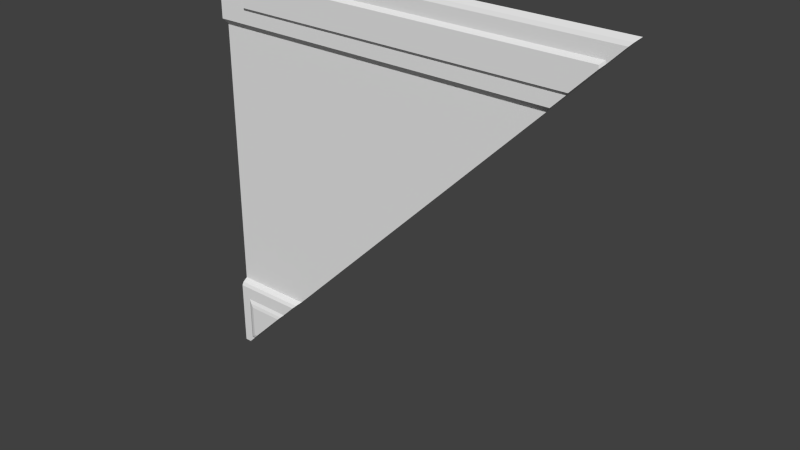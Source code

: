 # Source: sci1_2_slice45lh_up.blend  (saved by Blender 2.76.0; exported with 4.5.12 LTS)
import bpy
from mathutils import Matrix  # noqa: F401  (used for matrix-valued properties, if any)

bpy.ops.wm.read_factory_settings(use_empty=True)
scene = bpy.context.scene
scene.name = 'Scene'

# ---- collections
col_collection_1 = bpy.data.collections.new('Collection 1'); scene.collection.children.link(col_collection_1)

# ---- materials (node trees are filled in below, after node groups)
mat_sci1_1 = bpy.data.materials.new('sci1_1')
mat_sci1_1.alpha_threshold = 0.0
mat_sci1_1.use_transparent_shadow = False
mat_sci1_1.roughness = 0.5
mat_sci1_1.specular_intensity = 0.0

# ---- material node trees

# ---- world
world_world = bpy.data.worlds.new('World'); scene.world = world_world
world_world.color = (0.05088, 0.05088, 0.05088)
world_world.use_sun_shadow = False
world_world.sun_shadow_jitter_overblur = 0.0
world_world.cycles.sampling_method = 'MANUAL'
world_world.cycles.sample_map_resolution = 256

# ---- meshes
me_sci1_1_001 = bpy.data.meshes.new('sci1_1.001')
me_sci1_1_001.from_pydata([(-1.28, 1.28, -1.28), (-1.28, 1.24, -0.8402), (-1.28, 1.25, -0.8201), (-1.28, 1.24, -1.24), (-1.28, 1.28, 0.84), (-1.28, 1.28, 1.28), (1.28, 1.28, 1.28), (-1.28, 1.24, 1.24), (-1.28, 1.25, 1.26), (-1.28, 1.24, 0.8799), (-1.28, 1.28, -0.8), (-1.22, 1.24, -1.2), (-1.22, 1.24, -0.92), (-1.18, 1.225, -1.16), (-1.18, 1.225, -0.9599), (-1.18, 1.23, -1.18), (-1.2, 1.24, -1.2), (-1.2, 1.23, -0.9399), (-1.2, 1.23, -1.18), (1.12, 1.22, 1.14), (-1.08, 1.22, 0.9799), (-1.08, 1.22, 1.14), (1.14, 1.24, 1.16), (-1.1, 1.24, 0.9599), (-1.1, 1.24, 1.16), (-0.8001, 1.28, -0.8), (-0.9201, 1.24, -0.92), (0.9598, 1.24, 0.9599), (-1.24, 1.24, -1.24), (-0.8403, 1.24, -0.8402), (1.24, 1.24, 1.24), (-0.8202, 1.25, -0.8201), (-1.22, 1.24, -1.22), (1.26, 1.25, 1.26), (1.12, 1.22, 1.12), (-0.94, 1.23, -0.9399), (0.8798, 1.24, 0.8799), (0.9798, 1.22, 0.9799), (-0.96, 1.225, -0.9599), (0.8399, 1.28, 0.84), (-1.16, 1.225, -1.16), (1.14, 1.24, 1.14)], [], [(3, 1, 2, 10, 0), (9, 7, 8, 5, 4), (4, 39, 36, 9), (2, 31, 25, 10), (10, 25, 39, 4), (13, 40, 38, 14), (11, 12, 26, 29, 1, 3, 28, 32, 16), (8, 33, 6, 5), (1, 29, 31, 2), (14, 17, 18, 13), (11, 16, 15, 18), (40, 13, 18, 15), (12, 11, 18, 17), (9, 36, 27, 23, 24, 22, 41, 30, 7), (20, 37, 34, 19, 21), (7, 30, 33, 8), (14, 38, 35, 17), (12, 17, 35, 26), (19, 34, 41, 22), (39, 6, 33, 30, 41, 34, 37, 27, 36), (21, 19, 22, 24), (20, 21, 24, 23), (0, 25, 31, 29, 26, 35, 38, 40, 15, 16, 32, 28), (28, 3, 0), (27, 37, 20, 23)])
_uv = me_sci1_1_001.uv_layers.new(name='UVMap')
_uv.uv.foreach_set('vector', [0.0031, 0.01559, 0.0031, 0.1718, 0.0031, 0.1797, 0.0031, 0.1875, 0.0031, 0.0, 0.0031, 0.8437, 0.0031, 0.9843, 0.0031, 0.9922, 0.0031, 1.0, 0.0031, 0.8281, 0.0, 0.8281, 0.8281, 0.8281, 0.8437, 0.8437, 0.0, 0.8437, 4.169e-08, 0.1797, 0.1796, 0.1797, 0.1875, 0.1875, 0.0, 0.1875, 0.0, 0.1875, 0.1875, 0.1875, 0.8281, 0.8281, 0.0, 0.8281, 0.03911, 0.04683, 0.04679, 0.04683, 0.125, 0.125, 0.03911, 0.125, 0.02344, 0.03117, 0.02344, 0.1406, 0.1406, 0.1406, 0.1718, 0.1718, 4.169e-08, 0.1718, 0.0, 0.01559, 0.01556, 0.01559, 0.02344, 0.02347, 0.03127, 0.03117, 4.169e-08, 0.9922, 0.9922, 0.9922, 1.0, 1.0, 0.0, 1.0, 4.169e-08, 0.1718, 0.1718, 0.1718, 0.1796, 0.1797, 4.169e-08, 0.1797, 0.03911, 0.125, 0.03127, 0.1328, 0.03127, 0.039, 0.03911, 0.04683, 0.02344, 0.03117, 0.03127, 0.03117, 0.03911, 0.039, 0.03127, 0.039, 0.04679, 0.04683, 0.03911, 0.04683, 0.03127, 0.039, 0.03911, 0.039, 0.02344, 0.1406, 0.02344, 0.03117, 0.03127, 0.039, 0.03127, 0.1328, 0.0, 0.8437, 0.8437, 0.8437, 0.8749, 0.8749, 0.07031, 0.8749, 0.07031, 0.9531, 0.9453, 0.9531, 0.9453, 0.9453, 0.9843, 0.9843, 4.169e-08, 0.9843, 0.07812, 0.8827, 0.8827, 0.8827, 0.9375, 0.9375, 0.9375, 0.9453, 0.07812, 0.9453, 4.169e-08, 0.9843, 0.9843, 0.9843, 0.9922, 0.9922, 4.169e-08, 0.9922, 0.03911, 0.125, 0.125, 0.125, 0.1328, 0.1328, 0.03127, 0.1328, 0.02344, 0.1406, 0.03127, 0.1328, 0.1328, 0.1328, 0.1406, 0.1406, 0.9375, 0.9453, 0.9375, 0.9375, 0.9453, 0.9453, 0.9453, 0.9531, 0.8281, 0.8281, 1.0, 1.0, 0.9922, 0.9922, 0.9843, 0.9843, 0.9453, 0.9453, 0.9375, 0.9375, 0.8827, 0.8827, 0.8749, 0.8749, 0.8437, 0.8437, 0.07812, 0.9453, 0.9375, 0.9453, 0.9453, 0.9531, 0.07031, 0.9531, 0.07812, 0.8827, 0.07812, 0.9453, 0.07031, 0.9531, 0.07031, 0.8749, 0.0, 0.0, 0.1875, 0.1875, 0.1796, 0.1797, 0.1718, 0.1718, 0.1406, 0.1406, 0.1328, 0.1328, 0.125, 0.125, 0.04679, 0.04683, 0.03911, 0.039, 0.03127, 0.03117, 0.02344, 0.02347, 0.01556, 0.01559, 0.01556, 0.01559, 0.0, 0.01559, 0.0, 0.0, 0.8749, 0.8749, 0.8827, 0.8827, 0.07812, 0.8827, 0.07031, 0.8749])
_ca = me_sci1_1_001.color_attributes.new('Col', 'BYTE_COLOR', 'CORNER')
_ca.data.foreach_set('color', [0.4793, 0.0, 0.0, 1.0, 0.4793, 0.0, 0.0, 1.0, 0.4793, 0.0, 0.0, 1.0, 0.4793, 0.0, 0.0, 1.0, 0.4793, 0.0, 0.0, 1.0, 0.4793, 0.0, 0.0, 1.0, 0.4793, 0.0, 0.0, 1.0, 0.4793, 0.0, 0.0, 1.0, 0.4793, 0.0, 0.0, 1.0, 0.4793, 0.0, 0.0, 1.0, 0.4793, 0.0, 0.0, 1.0, 0.4793, 0.0, 0.0, 1.0, 0.4793, 0.0, 0.0, 1.0, 0.4793, 0.0, 0.0, 1.0, 0.4793, 0.0, 0.0, 1.0, 0.4793, 0.0, 0.0, 1.0, 0.4793, 0.0, 0.0, 1.0, 0.4793, 0.0, 0.0, 1.0, 0.4793, 0.0, 0.0, 1.0, 0.4793, 0.0, 0.0, 1.0, 0.4793, 0.0, 0.0, 1.0, 0.4793, 0.0, 0.0, 1.0, 0.4793, 0.0, 0.0, 1.0, 0.4793, 0.0, 0.0, 1.0, 0.4793, 0.0, 0.0, 1.0, 0.4793, 0.0, 0.0, 1.0, 0.4793, 0.0, 0.0, 1.0, 0.4793, 0.0, 0.0, 1.0, 0.4793, 0.0, 0.0, 1.0, 0.4793, 0.0, 0.0, 1.0, 0.4793, 0.0, 0.0, 1.0, 0.4793, 0.0, 0.0, 1.0, 0.4793, 0.0, 0.0, 1.0, 0.4793, 0.0, 0.0, 1.0, 0.4793, 0.0, 0.0, 1.0, 0.4793, 0.0, 0.0, 1.0, 0.4793, 0.0, 0.0, 1.0, 0.4793, 0.0, 0.0, 1.0, 0.4793, 0.0, 0.0, 1.0, 0.4793, 0.0, 0.0, 1.0, 0.4793, 0.0, 0.0, 1.0, 0.4793, 0.0, 0.0, 1.0, 0.4793, 0.0, 0.0, 1.0, 0.4793, 0.0, 0.0, 1.0, 0.4793, 0.0, 0.0, 1.0, 0.4793, 0.0, 0.0, 1.0, 0.4793, 0.0, 0.0, 1.0, 0.4793, 0.0, 0.0, 1.0, 0.4793, 0.0, 0.0, 1.0, 0.4793, 0.0, 0.0, 1.0, 0.4793, 0.0, 0.0, 1.0, 0.4793, 0.0, 0.0, 1.0, 0.4793, 0.0, 0.0, 1.0, 0.4793, 0.0, 0.0, 1.0, 0.4793, 0.0, 0.0, 1.0, 0.4793, 0.0, 0.0, 1.0, 0.4793, 0.0, 0.0, 1.0, 0.4793, 0.0, 0.0, 1.0, 0.4793, 0.0, 0.0, 1.0, 0.4793, 0.0, 0.0, 1.0, 0.4793, 0.0, 0.0, 1.0, 0.4793, 0.0, 0.0, 1.0, 0.4793, 0.0, 0.0, 1.0, 0.4793, 0.0, 0.0, 1.0, 0.4793, 0.0, 0.0, 1.0, 0.4793, 0.0, 0.0, 1.0, 0.4793, 0.0, 0.0, 1.0, 0.4793, 0.0, 0.0, 1.0, 0.4793, 0.0, 0.0, 1.0, 0.4793, 0.0, 0.0, 1.0, 0.4793, 0.0, 0.0, 1.0, 0.4793, 0.0, 0.0, 1.0, 0.4793, 0.0, 0.0, 1.0, 0.4793, 0.0, 0.0, 1.0, 0.4793, 0.0, 0.0, 1.0, 0.4793, 0.0, 0.0, 1.0, 0.4793, 0.0, 0.0, 1.0, 0.4793, 0.0, 0.0, 1.0, 0.4793, 0.0, 0.0, 1.0, 0.4793, 0.0, 0.0, 1.0, 0.4793, 0.0, 0.0, 1.0, 0.4793, 0.0, 0.0, 1.0, 0.4793, 0.0, 0.0, 1.0, 0.4793, 0.0, 0.0, 1.0, 0.4793, 0.0, 0.0, 1.0, 0.4793, 0.0, 0.0, 1.0, 0.4793, 0.0, 0.0, 1.0, 0.4793, 0.0, 0.0, 1.0, 0.4793, 0.0, 0.0, 1.0, 0.4793, 0.0, 0.0, 1.0, 0.4793, 0.0, 0.0, 1.0, 0.4793, 0.0, 0.0, 1.0, 0.4793, 0.0, 0.0, 1.0, 0.4793, 0.0, 0.0, 1.0, 0.4793, 0.0, 0.0, 1.0, 0.4793, 0.0, 0.0, 1.0, 0.4793, 0.0, 0.0, 1.0, 0.4793, 0.0, 0.0, 1.0, 0.4793, 0.0, 0.0, 1.0, 0.4793, 0.0, 0.0, 1.0, 0.4793, 0.0, 0.0, 1.0, 0.4793, 0.0, 0.0, 1.0, 0.4793, 0.0, 0.0, 1.0, 0.4793, 0.0, 0.0, 1.0, 0.4793, 0.0, 0.0, 1.0, 0.4793, 0.0, 0.0, 1.0, 0.4793, 0.0, 0.0, 1.0, 0.4793, 0.0, 0.0, 1.0, 0.4793, 0.0, 0.0, 1.0, 0.4793, 0.0, 0.0, 1.0, 0.4793, 0.0, 0.0, 1.0, 0.4793, 0.0, 0.0, 1.0, 0.4793, 0.0, 0.0, 1.0, 0.4793, 0.0, 0.0, 1.0, 0.4793, 0.0, 0.0, 1.0, 0.4793, 0.0, 0.0, 1.0, 0.4793, 0.0, 0.0, 1.0, 0.4793, 0.0, 0.0, 1.0, 0.4793, 0.0, 0.0, 1.0, 0.4793, 0.0, 0.0, 1.0, 0.4793, 0.0, 0.0, 1.0, 0.4793, 0.0, 0.0, 1.0, 0.4793, 0.0, 0.0, 1.0, 0.4793, 0.0, 0.0, 1.0, 0.4793, 0.0, 0.0, 1.0])
me_sci1_1_001.materials.append(mat_sci1_1)
me_sci1_1_001.use_remesh_preserve_volume = False
me_sci1_1_001.use_remesh_preserve_attributes = False
me_sci1_1_001.use_mirror_vertex_groups = False
me_sci1_1_001.update()

# ---- objects
ob_sci2_2_mesh = bpy.data.objects.new('sci2_2_mesh', me_sci1_1_001)

# ---- transforms, parenting, visibility, modifiers, constraints
ob_sci2_2_mesh.location = (0.0, 0.0, 0.0)
ob_sci2_2_mesh.lineart.crease_threshold = 0.0

# ---- collection membership
col_collection_1.objects.link(ob_sci2_2_mesh)

# ---- scene / render settings (as saved in the file)
scene.frame_start = 1; scene.frame_end = 2; scene.frame_set(1)
scene.render.engine = 'BLENDER_EEVEE_NEXT'
scene.render.resolution_percentage = 50
scene.render.dither_intensity = 0.0
scene.cycles.use_denoising = False
scene.cycles.samples = 10
scene.cycles.sampling_pattern = 'TABULATED_SOBOL'
scene.cycles.light_sampling_threshold = 0.0
scene.cycles.use_adaptive_sampling = False
scene.cycles.use_light_tree = False
scene.cycles.blur_glossy = 0.0
scene.cycles.pixel_filter_type = 'GAUSSIAN'
scene.cycles.sample_clamp_indirect = 0.0
scene.view_settings.view_transform = 'Standard'
bpy.context.view_layer.update()

# ---- added for rendering (the .blend has no active camera and no usable light): camera, sun
cam_auto = bpy.data.cameras.new('AutoCamera')
cam_auto.lens = 50.0
cam_auto.sensor_width = 36.0
cam_auto.clip_end = 1000.0
ob_auto_camera = bpy.data.objects.new('AutoCamera', cam_auto)
scene.collection.objects.link(ob_auto_camera)
ob_auto_camera.location = (3.35019, -2.77023, 2.68019)
ob_auto_camera.rotation_euler = (1.09748, -7.21219e-08, 0.694738)
scene.camera = ob_auto_camera
light_auto_sun = bpy.data.lights.new('AutoSun', 'SUN')
light_auto_sun.energy = 3.0
light_auto_sun.angle = 0.0523599
ob_auto_sun = bpy.data.objects.new('AutoSun', light_auto_sun)
scene.collection.objects.link(ob_auto_sun)
ob_auto_sun.rotation_euler = (0.872665, 0.174533, 0.523599)
bpy.context.view_layer.update()
